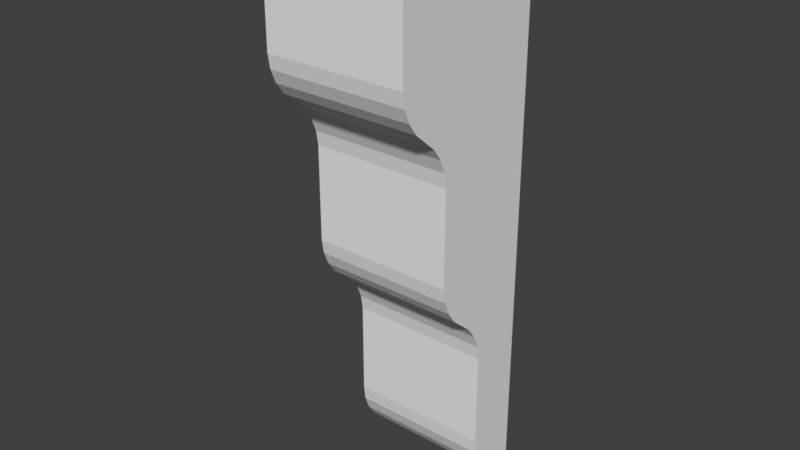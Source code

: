 # Source: OWP_8228.blend  (saved by Blender 2.78.0; exported with 4.5.12 LTS)
import bpy
from mathutils import Matrix  # noqa: F401  (used for matrix-valued properties, if any)

bpy.ops.wm.read_factory_settings(use_empty=True)
scene = bpy.context.scene
scene.name = 'Scene'

# ---- collections
col_collection_1 = bpy.data.collections.new('Collection 1'); scene.collection.children.link(col_collection_1)

# ---- world
world_world = bpy.data.worlds.new('World'); scene.world = world_world
world_world.color = (0.05088, 0.05088, 0.05088)
world_world.use_sun_shadow = False
world_world.sun_shadow_jitter_overblur = 0.0
world_world.cycles.sampling_method = 'MANUAL'

# ---- meshes
me_owp_8228_3dsolid = bpy.data.meshes.new('OWP 8228 3dsolid')
me_owp_8228_3dsolid.from_pydata([(-3.25, -7.5, -5.45), (3.25, -7.5, -5.45), (-3.25, -7.5, 0.0), (3.25, -7.5, 0.0), (-3.25, -7.397, -6.109), (-3.25, -7.143, -6.725), (3.25, -7.143, -6.725), (-3.25, -6.753, -7.266), (3.25, -6.753, -7.266), (3.25, -6.247, -7.7), (-3.25, -6.247, -7.7), (3.25, -7.397, -6.109), (-3.25, -5.74, -8.134), (3.25, -5.74, -8.134), (-3.25, -5.095, -9.291), (3.25, -5.095, -9.291), (-3.25, -5.349, -8.674), (-3.25, -4.994, -9.95), (3.25, -4.994, -9.95), (3.25, -5.349, -8.674), (-3.25, -4.994, -14.28), (3.25, -4.994, -14.28), (-3.25, -4.889, -14.94), (-3.25, -4.636, -15.56), (3.25, -4.636, -15.56), (-3.25, -4.248, -16.1), (3.25, -4.248, -16.1), (3.25, -3.745, -16.53), (-3.25, -3.745, -16.53), (3.25, -4.889, -14.94), (-3.25, -3.24, -16.97), (3.25, -3.24, -16.97), (-3.25, -2.598, -18.12), (3.25, -2.598, -18.12), (-3.25, -2.85, -17.51), (-3.25, -2.497, -18.78), (3.25, -2.497, -18.78), (3.25, -2.85, -17.51), (-3.25, -2.497, -23.12), (3.25, -2.497, -23.12), (-3.25, -2.421, -23.81), (3.25, -2.421, -23.81), (-3.25, -1.795, -25.03), (3.25, -2.182, -24.46), (-3.25, -2.182, -24.46), (3.25, -1.795, -25.03), (-3.25, -0.671, -25.83), (3.25, -1.281, -25.5), (-3.25, -1.281, -25.5), (3.25, -0.671, -25.83), (3.25, -4.768e-07, -26.0), (-3.25, -4.768e-07, -26.0), (-3.25, -4.768e-07, 0.0), (3.25, -4.768e-07, 0.0)], [], [(0, 1, 2), (1, 3, 2), (0, 4, 1), (5, 6, 4), (5, 7, 6), (6, 7, 8), (9, 8, 10), (10, 8, 7), (6, 11, 4), (11, 1, 4), (10, 12, 9), (9, 12, 13), (14, 15, 16), (14, 17, 15), (17, 18, 15), (15, 19, 16), (19, 13, 16), (16, 13, 12), (20, 21, 17), (21, 18, 17), (20, 22, 21), (23, 24, 22), (23, 25, 24), (24, 25, 26), (27, 26, 28), (28, 26, 25), (24, 29, 22), (29, 21, 22), (28, 30, 27), (27, 30, 31), (32, 33, 34), (32, 35, 33), (35, 36, 33), (33, 37, 34), (37, 31, 34), (34, 31, 30), (38, 39, 35), (39, 36, 35), (38, 40, 39), (39, 40, 41), (42, 43, 44), (43, 42, 45), (46, 47, 48), (47, 46, 49), (50, 49, 51), (51, 49, 46), (47, 45, 48), (48, 45, 42), (43, 41, 44), (44, 41, 40), (52, 53, 51), (53, 50, 51), (2, 3, 52), (3, 53, 52), (4, 0, 5), (52, 16, 2), (51, 35, 52), (51, 46, 35), (46, 48, 35), (48, 42, 35), (42, 44, 35), (40, 38, 44), (38, 35, 44), (35, 32, 52), (32, 34, 52), (34, 30, 52), (52, 30, 17), (52, 17, 14), (52, 14, 16), (30, 28, 17), (28, 25, 17), (22, 20, 23), (20, 17, 23), (16, 12, 2), (12, 10, 2), (10, 7, 2), (7, 5, 2), (17, 25, 23), (5, 0, 2), (3, 19, 53), (1, 6, 3), (1, 11, 6), (6, 8, 3), (8, 9, 3), (9, 13, 3), (13, 19, 3), (19, 15, 53), (15, 18, 53), (21, 24, 18), (21, 29, 24), (24, 26, 18), (26, 27, 18), (27, 31, 18), (18, 31, 53), (31, 37, 53), (37, 33, 53), (39, 43, 36), (39, 41, 43), (43, 45, 36), (45, 47, 36), (47, 49, 36), (49, 50, 36), (50, 53, 36), (36, 53, 33)])
_uv = me_owp_8228_3dsolid.uv_layers.new(name='UVMap')
_uv.uv.foreach_set('vector', [0.7679, 0.1594, 0.5357, 0.1594, 0.7679, 0.0, 0.5357, 0.1594, 0.5357, 2.847e-08, 0.7679, 0.0, 0.7679, 0.1594, 0.7679, 0.1792, 0.5357, 0.1594, 0.7679, 0.1988, 0.5357, 0.1988, 0.7679, 0.1792, 0.7679, 0.1988, 0.7679, 0.2169, 0.5357, 0.1988, 0.5357, 0.1988, 0.7679, 0.2169, 0.5357, 0.2169, 0.5357, 0.2327, 0.5357, 0.2169, 0.7679, 0.2327, 0.7679, 0.2327, 0.5357, 0.2169, 0.7679, 0.2169, 0.5357, 0.1988, 0.5357, 0.1792, 0.7679, 0.1792, 0.5357, 0.1792, 0.5357, 0.1594, 0.7679, 0.1792, 0.7679, 0.2327, 0.7679, 0.2484, 0.5357, 0.2327, 0.5357, 0.2327, 0.7679, 0.2484, 0.5357, 0.2484, 0.7679, 0.2861, 0.5357, 0.2861, 0.7679, 0.2666, 0.7679, 0.2861, 0.7679, 0.306, 0.5357, 0.2861, 0.7679, 0.306, 0.5357, 0.306, 0.5357, 0.2861, 0.5357, 0.2861, 0.5357, 0.2666, 0.7679, 0.2666, 0.5357, 0.2666, 0.5357, 0.2484, 0.7679, 0.2666, 0.7679, 0.2666, 0.5357, 0.2484, 0.7679, 0.2484, 0.7679, 0.4327, 0.5357, 0.4327, 0.7679, 0.306, 0.5357, 0.4327, 0.5357, 0.306, 0.7679, 0.306, 0.7679, 0.4327, 0.7679, 0.4526, 0.5357, 0.4327, 0.7679, 0.4721, 0.5357, 0.4721, 0.7679, 0.4526, 0.7679, 0.4721, 0.7679, 0.4902, 0.5357, 0.4721, 0.5357, 0.4721, 0.7679, 0.4902, 0.5357, 0.4902, 0.5357, 0.506, 0.5357, 0.4902, 0.7679, 0.506, 0.7679, 0.506, 0.5357, 0.4902, 0.7679, 0.4902, 0.5357, 0.4721, 0.5357, 0.4526, 0.7679, 0.4526, 0.5357, 0.4526, 0.5357, 0.4327, 0.7679, 0.4526, 0.7679, 0.506, 0.7679, 0.5217, 0.5357, 0.506, 0.5357, 0.506, 0.7679, 0.5217, 0.5357, 0.5217, 0.7679, 0.5594, 0.5357, 0.5594, 0.7679, 0.5399, 0.7679, 0.5594, 0.7679, 0.5793, 0.5357, 0.5594, 0.7679, 0.5793, 0.5357, 0.5793, 0.5357, 0.5594, 0.5357, 0.5594, 0.5357, 0.5399, 0.7679, 0.5399, 0.5357, 0.5399, 0.5357, 0.5217, 0.7679, 0.5399, 0.7679, 0.5399, 0.5357, 0.5217, 0.7679, 0.5217, 0.7679, 0.706, 0.5357, 0.706, 0.7679, 0.5793, 0.5357, 0.706, 0.5357, 0.5793, 0.7679, 0.5793, 0.7679, 0.706, 0.7679, 0.7266, 0.5357, 0.706, 0.5357, 0.706, 0.7679, 0.7266, 0.5357, 0.7266, 0.7679, 0.7662, 0.5357, 0.7471, 0.7679, 0.7471, 0.5357, 0.7471, 0.7679, 0.7662, 0.5357, 0.7662, 0.7679, 0.7962, 0.5357, 0.7829, 0.7679, 0.7829, 0.5357, 0.7829, 0.7679, 0.7962, 0.5357, 0.7962, 0.5357, 0.8053, 0.5357, 0.7962, 0.7679, 0.8053, 0.7679, 0.8053, 0.5357, 0.7962, 0.7679, 0.7962, 0.5357, 0.7829, 0.5357, 0.7662, 0.7679, 0.7829, 0.7679, 0.7829, 0.5357, 0.7662, 0.7679, 0.7662, 0.5357, 0.7471, 0.5357, 0.7266, 0.7679, 0.7471, 0.7679, 0.7471, 0.5357, 0.7266, 0.7679, 0.7266, 0.7679, 0.0, 1.0, 1.234e-08, 0.7679, 0.7761, 1.0, 1.234e-08, 1.0, 0.7761, 0.7679, 0.7761, 0.2321, 1.0, 1.703e-08, 1.0, 0.2321, 0.7761, 1.703e-08, 1.0, 0.0, 0.7761, 0.2321, 0.7761, 0.2642, 0.5938, 0.2679, 0.6134, 0.2551, 0.5754, 7.011e-08, 0.7761, 0.191, 0.5172, 0.2679, 0.7761, 0.0, 0.0, 0.08917, 0.2154, 7.011e-08, 0.7761, 0.0, 0.0, 0.02396, 0.005189, 0.08917, 0.2154, 0.02396, 0.005189, 0.04575, 0.01502, 0.08917, 0.2154, 0.04575, 0.01502, 0.06409, 0.02891, 0.08917, 0.2154, 0.06409, 0.02891, 0.07793, 0.04607, 0.08917, 0.2154, 0.08645, 0.06549, 0.08917, 0.08606, 0.07793, 0.04607, 0.08917, 0.08606, 0.08917, 0.2154, 0.07793, 0.04607, 0.08917, 0.2154, 0.09277, 0.2351, 7.011e-08, 0.7761, 0.09277, 0.2351, 0.1018, 0.2535, 7.011e-08, 0.7761, 0.1018, 0.2535, 0.1157, 0.2696, 7.011e-08, 0.7761, 7.011e-08, 0.7761, 0.1157, 0.2696, 0.1783, 0.4791, 7.011e-08, 0.7761, 0.1783, 0.4791, 0.182, 0.4988, 7.011e-08, 0.7761, 0.182, 0.4988, 0.191, 0.5172, 0.1157, 0.2696, 0.1338, 0.2826, 0.1783, 0.4791, 0.1338, 0.2826, 0.1517, 0.2956, 0.1783, 0.4791, 0.1746, 0.3301, 0.1783, 0.3497, 0.1656, 0.3117, 0.1783, 0.3497, 0.1783, 0.4791, 0.1656, 0.3117, 0.191, 0.5172, 0.205, 0.5333, 0.2679, 0.7761, 0.205, 0.5333, 0.2231, 0.5463, 0.2679, 0.7761, 0.2231, 0.5463, 0.2412, 0.5592, 0.2679, 0.7761, 0.2412, 0.5592, 0.2551, 0.5754, 0.2679, 0.7761, 0.1783, 0.4791, 0.1517, 0.2956, 0.1656, 0.3117, 0.2551, 0.5754, 0.2679, 0.6134, 0.2679, 0.7761, 0.2679, 0.7761, 0.3447, 0.5172, 0.5357, 0.7761, 0.2679, 0.6134, 0.2806, 0.5754, 0.2679, 0.7761, 0.2679, 0.6134, 0.2715, 0.5938, 0.2806, 0.5754, 0.2806, 0.5754, 0.2946, 0.5592, 0.2679, 0.7761, 0.2946, 0.5592, 0.3126, 0.5463, 0.2679, 0.7761, 0.3126, 0.5463, 0.3307, 0.5333, 0.2679, 0.7761, 0.3307, 0.5333, 0.3447, 0.5172, 0.2679, 0.7761, 0.3447, 0.5172, 0.3537, 0.4988, 0.5357, 0.7761, 0.3537, 0.4988, 0.3574, 0.4791, 0.5357, 0.7761, 0.3574, 0.3497, 0.3701, 0.3117, 0.3574, 0.4791, 0.3574, 0.3497, 0.3611, 0.3301, 0.3701, 0.3117, 0.3701, 0.3117, 0.384, 0.2956, 0.3574, 0.4791, 0.384, 0.2956, 0.402, 0.2826, 0.3574, 0.4791, 0.402, 0.2826, 0.42, 0.2696, 0.3574, 0.4791, 0.3574, 0.4791, 0.42, 0.2696, 0.5357, 0.7761, 0.42, 0.2696, 0.4339, 0.2535, 0.5357, 0.7761, 0.4339, 0.2535, 0.4429, 0.2351, 0.5357, 0.7761, 0.4465, 0.08606, 0.4578, 0.04607, 0.4465, 0.2154, 0.4465, 0.08606, 0.4493, 0.06549, 0.4578, 0.04607, 0.4578, 0.04607, 0.4716, 0.02891, 0.4465, 0.2154, 0.4716, 0.02891, 0.49, 0.01502, 0.4465, 0.2154, 0.49, 0.01502, 0.5118, 0.005189, 0.4465, 0.2154, 0.5118, 0.005189, 0.5357, 0.0, 0.4465, 0.2154, 0.5357, 0.0, 0.5357, 0.7761, 0.4465, 0.2154, 0.4465, 0.2154, 0.5357, 0.7761, 0.4429, 0.2351])
me_owp_8228_3dsolid.materials.append(None)
me_owp_8228_3dsolid.use_remesh_preserve_volume = False
me_owp_8228_3dsolid.use_remesh_preserve_attributes = False
me_owp_8228_3dsolid.use_mirror_vertex_groups = False
me_owp_8228_3dsolid.update()

# ---- objects
ob_owp_8228 = bpy.data.objects.new('OWP 8228', me_owp_8228_3dsolid)

# ---- transforms, parenting, visibility, modifiers, constraints
ob_owp_8228.location = (0.0, 0.0, 0.0)
ob_owp_8228.scale = (0.0254, 0.0254, 0.0254)
ob_owp_8228.display_type = 'WIRE'
ob_owp_8228.lineart.crease_threshold = 0.0

# ---- collection membership
col_collection_1.objects.link(ob_owp_8228)

# ---- scene / render settings (as saved in the file)
scene.frame_start = 1; scene.frame_end = 250; scene.frame_set(1)
scene.render.engine = 'CYCLES'
scene.render.resolution_percentage = 50
scene.render.dither_intensity = 0.0
scene.cycles.use_denoising = False
scene.cycles.samples = 128
scene.cycles.sampling_pattern = 'TABULATED_SOBOL'
scene.cycles.light_sampling_threshold = 0.0
scene.cycles.use_adaptive_sampling = False
scene.cycles.use_light_tree = False
scene.cycles.caustics_reflective = False
scene.cycles.caustics_refractive = False
scene.cycles.blur_glossy = 0.0
scene.cycles.max_bounces = 6
scene.cycles.sample_clamp_direct = 1.0
scene.cycles.sample_clamp_indirect = 1.0
scene.view_settings.view_transform = 'Standard'
bpy.context.view_layer.update()

# ---- added for rendering (the .blend has no active camera and no usable light): camera, sun
cam_auto = bpy.data.cameras.new('AutoCamera')
cam_auto.lens = 50.0
cam_auto.sensor_width = 36.0
cam_auto.clip_end = 1000.0
ob_auto_camera = bpy.data.objects.new('AutoCamera', cam_auto)
scene.collection.objects.link(ob_auto_camera)
ob_auto_camera.location = (0.65402, -0.880075, 0.193017)
ob_auto_camera.rotation_euler = (1.09748, -7.21219e-08, 0.694738)
scene.camera = ob_auto_camera
light_auto_sun = bpy.data.lights.new('AutoSun', 'SUN')
light_auto_sun.energy = 3.0
light_auto_sun.angle = 0.0523599
ob_auto_sun = bpy.data.objects.new('AutoSun', light_auto_sun)
scene.collection.objects.link(ob_auto_sun)
ob_auto_sun.rotation_euler = (0.872665, 0.174533, 0.523599)
bpy.context.view_layer.update()
